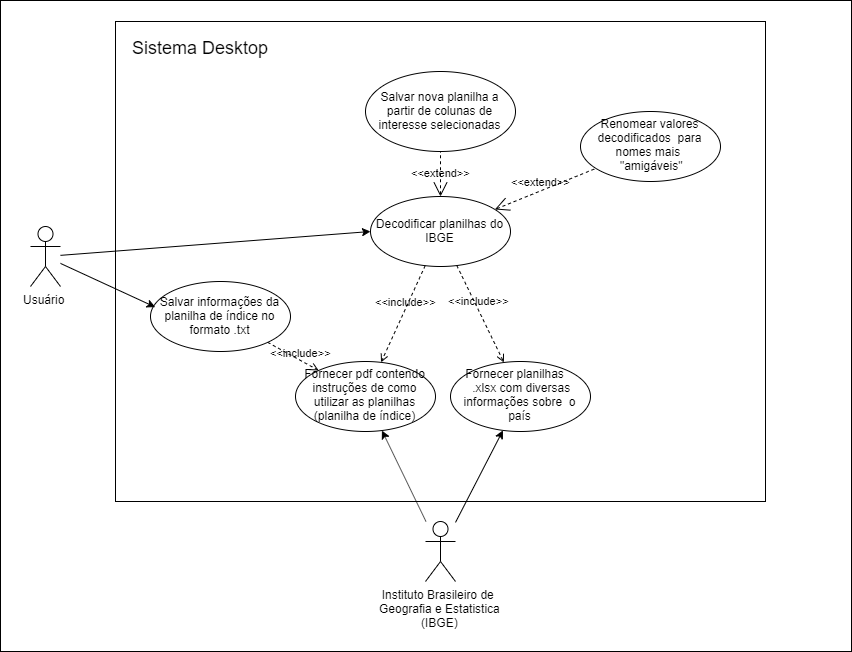

The diagram above was exported from draw.io. Its source (the exported page's mxGraphModel, read from the mxfile embedded in the PNG):
<mxGraphModel dx="1575" dy="1765" grid="1" gridSize="10" guides="1" tooltips="1" connect="1" arrows="1" fold="1" page="1" pageScale="1" pageWidth="850" pageHeight="1100" math="0" shadow="0">
  <root>
    <mxCell id="0" />
    <mxCell id="1" parent="0" />
    <mxCell id="Ol5PN-OhUGn3Rd2CXevP-35" value="" style="rounded=0;whiteSpace=wrap;html=1;fillColor=#FFFFFF;" vertex="1" parent="1">
      <mxGeometry y="-1" width="851" height="651" as="geometry" />
    </mxCell>
    <mxCell id="Ji09wVgmj_SWhKwhmxuY-1" value="" style="rounded=0;whiteSpace=wrap;html=1;fillColor=#FFFFFF;" parent="1" vertex="1">
      <mxGeometry x="115" y="20" width="650" height="480" as="geometry" />
    </mxCell>
    <mxCell id="Ji09wVgmj_SWhKwhmxuY-5" value="Usuário" style="shape=umlActor;verticalLabelPosition=bottom;labelBackgroundColor=#ffffff;verticalAlign=top;html=1;outlineConnect=0;" parent="1" vertex="1">
      <mxGeometry x="30" y="225" width="30" height="60" as="geometry" />
    </mxCell>
    <mxCell id="LMWn5hGQwAkMYqeQZUB--7" value="&amp;lt;&amp;lt;include&amp;gt;&amp;gt;" style="edgeStyle=none;html=1;endArrow=open;verticalAlign=bottom;dashed=1;labelBackgroundColor=none;exitX=0.036;exitY=0.651;exitDx=0;exitDy=0;exitPerimeter=0;" parent="1" target="LMWn5hGQwAkMYqeQZUB--5" edge="1">
      <mxGeometry width="160" relative="1" as="geometry">
        <mxPoint x="510.03999999999996" y="430.56999999999994" as="sourcePoint" />
        <mxPoint x="485" y="295" as="targetPoint" />
      </mxGeometry>
    </mxCell>
    <mxCell id="LMWn5hGQwAkMYqeQZUB--9" value="&amp;lt;&amp;lt;include&amp;gt;&amp;gt;" style="edgeStyle=none;html=1;endArrow=open;verticalAlign=bottom;dashed=1;labelBackgroundColor=none;exitX=0;exitY=0.371;exitDx=0;exitDy=0;entryX=0.979;entryY=0.743;entryDx=0;entryDy=0;exitPerimeter=0;entryPerimeter=0;" parent="1" target="LMWn5hGQwAkMYqeQZUB--5" edge="1">
      <mxGeometry width="160" relative="1" as="geometry">
        <mxPoint x="505" y="505.97" as="sourcePoint" />
        <mxPoint x="441.02" y="418.02" as="targetPoint" />
      </mxGeometry>
    </mxCell>
    <mxCell id="LMWn5hGQwAkMYqeQZUB--10" value="&amp;lt;&amp;lt;include&amp;gt;&amp;gt;" style="edgeStyle=none;html=1;endArrow=open;verticalAlign=bottom;dashed=1;labelBackgroundColor=none;exitX=0;exitY=0;exitDx=0;exitDy=0;entryX=1;entryY=1;entryDx=0;entryDy=0;" parent="1" target="LMWn5hGQwAkMYqeQZUB--5" edge="1">
      <mxGeometry width="160" relative="1" as="geometry">
        <mxPoint x="525.5025253169415" y="570.2512626584708" as="sourcePoint" />
        <mxPoint x="470" y="447" as="targetPoint" />
      </mxGeometry>
    </mxCell>
    <mxCell id="LMWn5hGQwAkMYqeQZUB--11" value="&amp;lt;&amp;lt;include&amp;gt;&amp;gt;" style="edgeStyle=none;html=1;endArrow=open;verticalAlign=bottom;dashed=1;labelBackgroundColor=none;exitX=0;exitY=0;exitDx=0;exitDy=0;entryX=0.7;entryY=1.014;entryDx=0;entryDy=0;entryPerimeter=0;" parent="1" target="LMWn5hGQwAkMYqeQZUB--5" edge="1">
      <mxGeometry width="160" relative="1" as="geometry">
        <mxPoint x="525.5025253169415" y="650.2512626584708" as="sourcePoint" />
        <mxPoint x="480" y="457" as="targetPoint" />
      </mxGeometry>
    </mxCell>
    <mxCell id="lUpinNPMrP7WmG2g2Ti5-1" value="Instituto Brasileiro de &lt;br&gt;Geografia e Estatistica&lt;br&gt;(IBGE)" style="shape=umlActor;verticalLabelPosition=bottom;labelBackgroundColor=#ffffff;verticalAlign=top;html=1;outlineConnect=0;" parent="1" vertex="1">
      <mxGeometry x="425" y="520" width="30" height="60" as="geometry" />
    </mxCell>
    <mxCell id="lUpinNPMrP7WmG2g2Ti5-10" value="&amp;lt;&amp;lt;include&amp;gt;&amp;gt;" style="edgeStyle=none;html=1;endArrow=open;verticalAlign=bottom;dashed=1;labelBackgroundColor=none;exitX=0.036;exitY=0.761;exitDx=0;exitDy=0;entryX=0.655;entryY=-0.024;entryDx=0;entryDy=0;entryPerimeter=0;exitPerimeter=0;" parent="1" target="LMWn5hGQwAkMYqeQZUB--5" edge="1">
      <mxGeometry x="0.0281" y="1" width="160" relative="1" as="geometry">
        <mxPoint x="510.03999999999996" y="354.27" as="sourcePoint" />
        <mxPoint x="460.77701994871177" y="442.6351371575106" as="targetPoint" />
        <mxPoint as="offset" />
      </mxGeometry>
    </mxCell>
    <mxCell id="lUpinNPMrP7WmG2g2Ti5-12" value="&amp;lt;&amp;lt;include&amp;gt;&amp;gt;" style="edgeStyle=none;html=1;endArrow=open;verticalAlign=bottom;dashed=1;labelBackgroundColor=none;exitX=0.5;exitY=0;exitDx=0;exitDy=0;entryX=0.5;entryY=1;entryDx=0;entryDy=0;" parent="1" source="lUpinNPMrP7WmG2g2Ti5-6" edge="1">
      <mxGeometry x="-0.4737" y="35" width="160" relative="1" as="geometry">
        <mxPoint x="445.77999999999975" y="366.1399999999999" as="sourcePoint" />
        <mxPoint x="575" y="272" as="targetPoint" />
        <mxPoint as="offset" />
      </mxGeometry>
    </mxCell>
    <mxCell id="Ol5PN-OhUGn3Rd2CXevP-2" value="Decodificar planilhas do IBGE" style="ellipse;whiteSpace=wrap;html=1;" vertex="1" parent="1">
      <mxGeometry x="370" y="195" width="140" height="70" as="geometry" />
    </mxCell>
    <mxCell id="Ol5PN-OhUGn3Rd2CXevP-3" value="Fornecer planilhas&amp;nbsp; &amp;nbsp; &amp;nbsp;.xlsx com diversas informações sobre&amp;nbsp; o país" style="ellipse;whiteSpace=wrap;html=1;" vertex="1" parent="1">
      <mxGeometry x="450" y="360" width="140" height="70" as="geometry" />
    </mxCell>
    <mxCell id="Ol5PN-OhUGn3Rd2CXevP-4" value="" style="endArrow=classic;html=1;entryX=0;entryY=0.5;entryDx=0;entryDy=0;" edge="1" parent="1" source="Ji09wVgmj_SWhKwhmxuY-5" target="Ol5PN-OhUGn3Rd2CXevP-2">
      <mxGeometry width="50" height="50" relative="1" as="geometry">
        <mxPoint x="160" y="390" as="sourcePoint" />
        <mxPoint x="210" y="340" as="targetPoint" />
      </mxGeometry>
    </mxCell>
    <mxCell id="Ol5PN-OhUGn3Rd2CXevP-5" value="" style="endArrow=classic;html=1;" edge="1" parent="1" source="lUpinNPMrP7WmG2g2Ti5-1" target="Ol5PN-OhUGn3Rd2CXevP-3">
      <mxGeometry width="50" height="50" relative="1" as="geometry">
        <mxPoint x="45" y="356.53784033225656" as="sourcePoint" />
        <mxPoint x="290.03999999999996" y="299.98" as="targetPoint" />
      </mxGeometry>
    </mxCell>
    <mxCell id="Ol5PN-OhUGn3Rd2CXevP-11" value="&lt;font style=&quot;font-size: 18px&quot;&gt;Sistema Desktop&lt;/font&gt;" style="text;html=1;resizable=0;points=[];autosize=1;align=left;verticalAlign=top;spacingTop=-4;" vertex="1" parent="1">
      <mxGeometry x="130" y="34" width="150" height="20" as="geometry" />
    </mxCell>
    <mxCell id="Ol5PN-OhUGn3Rd2CXevP-14" value="" style="endArrow=classic;html=1;" edge="1" parent="1" source="lUpinNPMrP7WmG2g2Ti5-1" target="Ol5PN-OhUGn3Rd2CXevP-31">
      <mxGeometry width="50" height="50" relative="1" as="geometry">
        <mxPoint x="863" y="360" as="sourcePoint" />
        <mxPoint x="370" y="438" as="targetPoint" />
      </mxGeometry>
    </mxCell>
    <mxCell id="Ol5PN-OhUGn3Rd2CXevP-22" value="Salvar nova planilha a partir de colunas de interesse selecionadas" style="ellipse;whiteSpace=wrap;html=1;" vertex="1" parent="1">
      <mxGeometry x="365" y="70" width="150" height="80" as="geometry" />
    </mxCell>
    <mxCell id="Ol5PN-OhUGn3Rd2CXevP-24" value="Renomear valores decodificados&amp;nbsp; para nomes mais&amp;nbsp; &amp;nbsp;&quot;amigáveis&quot;" style="ellipse;whiteSpace=wrap;html=1;" vertex="1" parent="1">
      <mxGeometry x="580" y="110" width="140" height="70" as="geometry" />
    </mxCell>
    <mxCell id="Ol5PN-OhUGn3Rd2CXevP-25" value="&amp;lt;&amp;lt;extend&amp;gt;&amp;gt;" style="edgeStyle=none;html=1;startArrow=open;endArrow=none;startSize=12;verticalAlign=bottom;dashed=1;labelBackgroundColor=none;" edge="1" parent="1" source="Ol5PN-OhUGn3Rd2CXevP-2" target="Ol5PN-OhUGn3Rd2CXevP-24">
      <mxGeometry x="-0.1039" width="160" relative="1" as="geometry">
        <mxPoint x="30" y="650" as="sourcePoint" />
        <mxPoint x="200" y="580" as="targetPoint" />
        <mxPoint as="offset" />
      </mxGeometry>
    </mxCell>
    <mxCell id="Ol5PN-OhUGn3Rd2CXevP-27" value="Salvar informações da planilha de índice no formato .txt" style="ellipse;whiteSpace=wrap;html=1;" vertex="1" parent="1">
      <mxGeometry x="150" y="280" width="140" height="70" as="geometry" />
    </mxCell>
    <mxCell id="Ol5PN-OhUGn3Rd2CXevP-28" value="" style="endArrow=classic;html=1;entryX=0.034;entryY=0.366;entryDx=0;entryDy=0;entryPerimeter=0;" edge="1" parent="1" source="Ji09wVgmj_SWhKwhmxuY-5" target="Ol5PN-OhUGn3Rd2CXevP-27">
      <mxGeometry width="50" height="50" relative="1" as="geometry">
        <mxPoint x="70" y="300" as="sourcePoint" />
        <mxPoint x="380" y="300" as="targetPoint" />
      </mxGeometry>
    </mxCell>
    <mxCell id="Ol5PN-OhUGn3Rd2CXevP-29" value="&amp;lt;&amp;lt;include&amp;gt;&amp;gt;" style="edgeStyle=none;html=1;endArrow=open;verticalAlign=bottom;dashed=1;labelBackgroundColor=none;" edge="1" parent="1" source="Ol5PN-OhUGn3Rd2CXevP-2" target="Ol5PN-OhUGn3Rd2CXevP-31">
      <mxGeometry x="-0.0973" y="1" width="160" relative="1" as="geometry">
        <mxPoint x="560" y="390" as="sourcePoint" />
        <mxPoint x="370" y="370" as="targetPoint" />
        <mxPoint y="1" as="offset" />
      </mxGeometry>
    </mxCell>
    <mxCell id="Ol5PN-OhUGn3Rd2CXevP-30" value="&amp;lt;&amp;lt;include&amp;gt;&amp;gt;" style="edgeStyle=none;html=1;endArrow=open;verticalAlign=bottom;dashed=1;labelBackgroundColor=none;" edge="1" parent="1" source="Ol5PN-OhUGn3Rd2CXevP-2" target="Ol5PN-OhUGn3Rd2CXevP-3">
      <mxGeometry x="-0.0973" y="1" width="160" relative="1" as="geometry">
        <mxPoint x="400.5025253169417" y="294.74873734152914" as="sourcePoint" />
        <mxPoint x="360" y="382.5" as="targetPoint" />
        <mxPoint y="1" as="offset" />
      </mxGeometry>
    </mxCell>
    <mxCell id="Ol5PN-OhUGn3Rd2CXevP-31" value="Fornecer pdf contendo instruções de como utilizar as planilhas (planilha de índice)" style="ellipse;whiteSpace=wrap;html=1;" vertex="1" parent="1">
      <mxGeometry x="295" y="360" width="140" height="70" as="geometry" />
    </mxCell>
    <mxCell id="Ol5PN-OhUGn3Rd2CXevP-32" value="&amp;lt;&amp;lt;include&amp;gt;&amp;gt;" style="edgeStyle=none;html=1;endArrow=open;verticalAlign=bottom;dashed=1;labelBackgroundColor=none;" edge="1" parent="1" source="Ol5PN-OhUGn3Rd2CXevP-27" target="Ol5PN-OhUGn3Rd2CXevP-31">
      <mxGeometry x="0.3102" y="-1" width="160" relative="1" as="geometry">
        <mxPoint x="426.3399999999999" y="276.4" as="sourcePoint" />
        <mxPoint x="375" y="370" as="targetPoint" />
        <mxPoint as="offset" />
      </mxGeometry>
    </mxCell>
    <mxCell id="Ol5PN-OhUGn3Rd2CXevP-34" value="&amp;lt;&amp;lt;extend&amp;gt;&amp;gt;" style="edgeStyle=none;html=1;startArrow=open;endArrow=none;startSize=12;verticalAlign=bottom;dashed=1;labelBackgroundColor=none;exitX=0.5;exitY=0;exitDx=0;exitDy=0;entryX=0.5;entryY=1;entryDx=0;entryDy=0;" edge="1" parent="1" source="Ol5PN-OhUGn3Rd2CXevP-2" target="Ol5PN-OhUGn3Rd2CXevP-22">
      <mxGeometry x="-0.3333" width="160" relative="1" as="geometry">
        <mxPoint x="499.4974746830583" y="215.25126265847086" as="sourcePoint" />
        <mxPoint x="596.02" y="174.80999999999995" as="targetPoint" />
        <mxPoint as="offset" />
      </mxGeometry>
    </mxCell>
  </root>
</mxGraphModel>